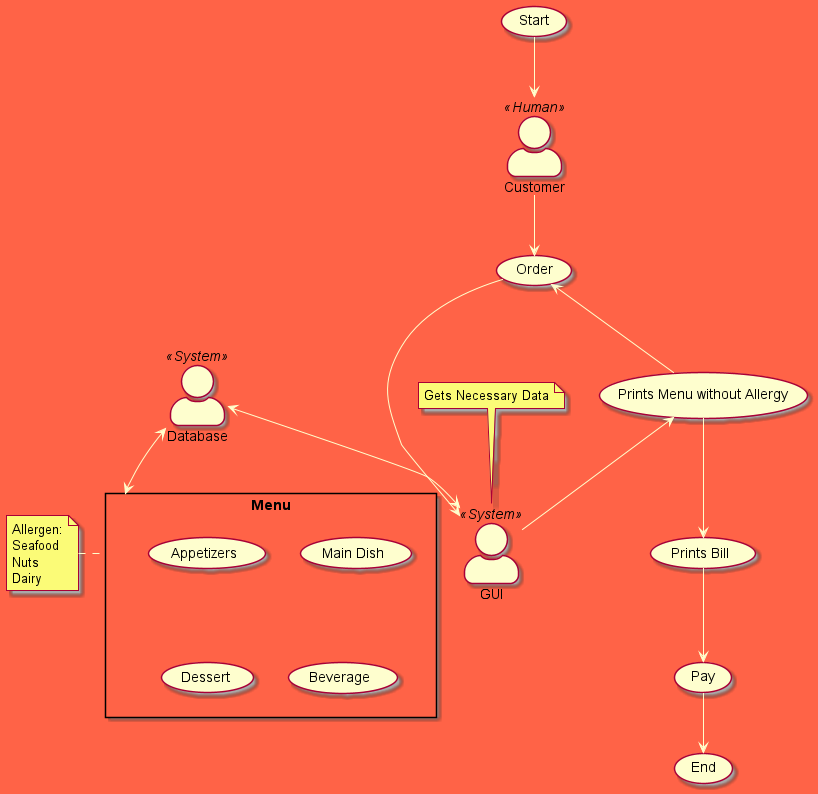

The diagram above was rendered by PlantUML. Its source (embedded in the PNG):
@startuml

skinparam actorStyle awesome
skinparam packageStyle rectangle
skinparam backgroundColor tomato
skinparam object{
BackgroundColor white
BorderColor maroon
FontColor maroon
ArrowColor business
FontStyle bold
AttributeIconSize 0
}
hide empty members

skinparam actorStyle awesome

:Customer: <<Human>>
:GUI: <<System>>
:Database: <<System>>

usecase "Order"
usecase "Prints Menu without Allergy"
usecase "Pay"
usecase "Prints Bill"
usecase "End"

package Menu {
    usecase "Appetizers"
    usecase "Main Dish"
    usecase "Dessert"
    usecase "Beverage"
}

Order --> (GUI)

Pay --> End

(Start) --> Customer
Customer --> Order
Order <-- (Prints Menu without Allergy)

Database <--> (GUI)
Database <--> Menu

(Prints Menu without Allergy) <-- (GUI)

(Prints Menu without Allergy) --> (Prints Bill)
(Prints Bill) --> Pay

note top of (GUI): Gets Necessary Data

note left of Menu: Allergen:\nSeafood\nNuts\nDairy


@enduml